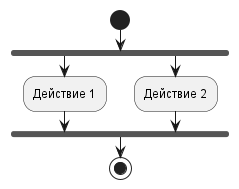

The diagram above was rendered by PlantUML. Its source (embedded in the PNG):
@startuml
start
fork
  :Действие 1;
fork again
  :Действие 2;
end fork
stop
@enduml